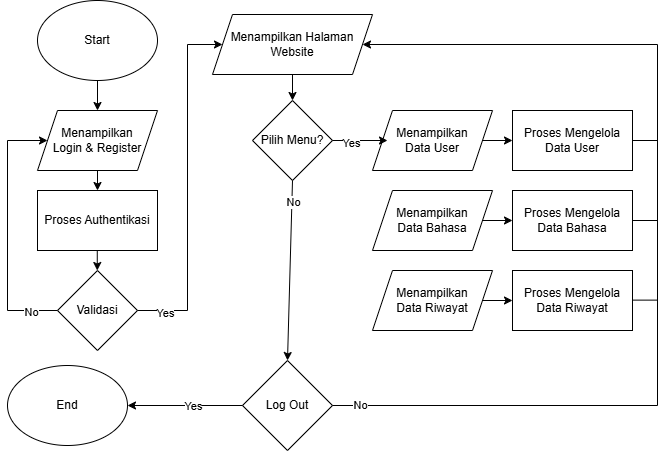

The diagram above was exported from draw.io. Its source (the exported page's mxGraphModel, read from the mxfile embedded in the PNG):
<mxGraphModel dx="802" dy="568" grid="1" gridSize="10" guides="1" tooltips="1" connect="1" arrows="1" fold="1" page="1" pageScale="1" pageWidth="1169" pageHeight="827" math="0" shadow="0">
  <root>
    <mxCell id="0" />
    <mxCell id="1" parent="0" />
    <mxCell id="gVQClsCKUqakAmy4un5C-1" parent="1" style="ellipse;whiteSpace=wrap;html=1;" value="Start" vertex="1">
      <mxGeometry height="80" width="120" x="470" y="340" as="geometry" />
    </mxCell>
    <mxCell id="gVQClsCKUqakAmy4un5C-2" parent="1" style="shape=parallelogram;perimeter=parallelogramPerimeter;whiteSpace=wrap;html=1;fixedSize=1;" value="Menampilkan&lt;div&gt;Login &amp;amp; Register&lt;/div&gt;" vertex="1">
      <mxGeometry height="60" width="120" x="470" y="450" as="geometry" />
    </mxCell>
    <mxCell id="ikPZ-1FmgkbbttkiP71r-1" edge="1" parent="1" source="gVQClsCKUqakAmy4un5C-1" style="endArrow=classic;html=1;rounded=0;exitX=0.5;exitY=1;exitDx=0;exitDy=0;" target="gVQClsCKUqakAmy4un5C-2" value="">
      <mxGeometry height="50" relative="1" width="50" as="geometry">
        <mxPoint x="580" y="590" as="sourcePoint" />
        <mxPoint x="630" y="540" as="targetPoint" />
      </mxGeometry>
    </mxCell>
    <mxCell id="ikPZ-1FmgkbbttkiP71r-3" parent="1" style="rhombus;whiteSpace=wrap;html=1;" value="Validasi" vertex="1">
      <mxGeometry height="80" width="80" x="490" y="610" as="geometry" />
    </mxCell>
    <mxCell id="ikPZ-1FmgkbbttkiP71r-5" edge="1" parent="1" source="ikPZ-1FmgkbbttkiP71r-3" style="endArrow=classic;html=1;rounded=0;exitX=0;exitY=0.5;exitDx=0;exitDy=0;entryX=0;entryY=0.5;entryDx=0;entryDy=0;edgeStyle=orthogonalEdgeStyle;" target="gVQClsCKUqakAmy4un5C-2" value="">
      <mxGeometry height="50" relative="1" width="50" as="geometry">
        <Array as="points">
          <mxPoint x="440" y="650" />
          <mxPoint x="440" y="480" />
        </Array>
        <mxPoint x="580" y="670" as="sourcePoint" />
        <mxPoint x="630" y="620" as="targetPoint" />
      </mxGeometry>
    </mxCell>
    <mxCell id="ikPZ-1FmgkbbttkiP71r-9" connectable="0" parent="ikPZ-1FmgkbbttkiP71r-5" style="edgeLabel;html=1;align=center;verticalAlign=middle;resizable=0;points=[];" value="No" vertex="1">
      <mxGeometry relative="1" x="-0.7886" y="1" as="geometry">
        <mxPoint as="offset" />
      </mxGeometry>
    </mxCell>
    <mxCell id="ikPZ-1FmgkbbttkiP71r-7" parent="1" style="shape=parallelogram;perimeter=parallelogramPerimeter;whiteSpace=wrap;html=1;fixedSize=1;" value="Menampilkan Halaman Website" vertex="1">
      <mxGeometry height="60" width="160" x="645" y="354" as="geometry" />
    </mxCell>
    <mxCell id="ikPZ-1FmgkbbttkiP71r-8" edge="1" parent="1" source="ikPZ-1FmgkbbttkiP71r-3" style="endArrow=classic;html=1;rounded=0;exitX=1;exitY=0.5;exitDx=0;exitDy=0;entryX=0;entryY=0.5;entryDx=0;entryDy=0;edgeStyle=orthogonalEdgeStyle;" target="ikPZ-1FmgkbbttkiP71r-7" value="">
      <mxGeometry height="50" relative="1" width="50" as="geometry">
        <Array as="points">
          <mxPoint x="620" y="650" />
          <mxPoint x="620" y="384" />
        </Array>
        <mxPoint x="580" y="670" as="sourcePoint" />
        <mxPoint x="630" y="620" as="targetPoint" />
      </mxGeometry>
    </mxCell>
    <mxCell id="ikPZ-1FmgkbbttkiP71r-10" connectable="0" parent="ikPZ-1FmgkbbttkiP71r-8" style="edgeLabel;html=1;align=center;verticalAlign=middle;resizable=0;points=[];" value="Yes" vertex="1">
      <mxGeometry relative="1" x="-0.8459" y="-2" as="geometry">
        <mxPoint as="offset" />
      </mxGeometry>
    </mxCell>
    <mxCell id="ikPZ-1FmgkbbttkiP71r-22" parent="1" style="rhombus;whiteSpace=wrap;html=1;" value="Log Out" vertex="1">
      <mxGeometry height="90" width="90" x="675" y="700" as="geometry" />
    </mxCell>
    <mxCell id="ikPZ-1FmgkbbttkiP71r-29" connectable="0" parent="1" style="group" value="" vertex="1">
      <mxGeometry height="60" width="260" x="805" y="450" as="geometry" />
    </mxCell>
    <mxCell id="ikPZ-1FmgkbbttkiP71r-12" parent="ikPZ-1FmgkbbttkiP71r-29" style="shape=parallelogram;perimeter=parallelogramPerimeter;whiteSpace=wrap;html=1;fixedSize=1;" value="Menampilkan&lt;div&gt;Data User&lt;/div&gt;" vertex="1">
      <mxGeometry height="60" width="120" as="geometry" />
    </mxCell>
    <mxCell id="ikPZ-1FmgkbbttkiP71r-14" parent="ikPZ-1FmgkbbttkiP71r-29" style="rounded=0;whiteSpace=wrap;html=1;" value="Proses Mengelola Data User" vertex="1">
      <mxGeometry height="60" width="120" x="140" as="geometry" />
    </mxCell>
    <mxCell id="ikPZ-1FmgkbbttkiP71r-40" edge="1" parent="ikPZ-1FmgkbbttkiP71r-29" source="ikPZ-1FmgkbbttkiP71r-12" style="endArrow=classic;html=1;rounded=0;exitX=1;exitY=0.5;exitDx=0;exitDy=0;entryX=0;entryY=0.5;entryDx=0;entryDy=0;" target="ikPZ-1FmgkbbttkiP71r-14" value="">
      <mxGeometry height="50" relative="1" width="50" as="geometry">
        <mxPoint x="-10" y="175" as="sourcePoint" />
        <mxPoint x="130" y="40" as="targetPoint" />
      </mxGeometry>
    </mxCell>
    <mxCell id="ikPZ-1FmgkbbttkiP71r-30" connectable="0" parent="1" style="group" value="" vertex="1">
      <mxGeometry height="60" width="260" x="805" y="530" as="geometry" />
    </mxCell>
    <mxCell id="ikPZ-1FmgkbbttkiP71r-31" parent="ikPZ-1FmgkbbttkiP71r-30" style="shape=parallelogram;perimeter=parallelogramPerimeter;whiteSpace=wrap;html=1;fixedSize=1;" value="Menampilkan&lt;div&gt;Data Bahasa&lt;/div&gt;" vertex="1">
      <mxGeometry height="60" width="120" as="geometry" />
    </mxCell>
    <mxCell id="ikPZ-1FmgkbbttkiP71r-32" parent="ikPZ-1FmgkbbttkiP71r-30" style="rounded=0;whiteSpace=wrap;html=1;" value="Proses Mengelola Data Bahasa" vertex="1">
      <mxGeometry height="60" width="120" x="140" as="geometry" />
    </mxCell>
    <mxCell id="ikPZ-1FmgkbbttkiP71r-41" edge="1" parent="ikPZ-1FmgkbbttkiP71r-30" source="ikPZ-1FmgkbbttkiP71r-31" style="endArrow=classic;html=1;rounded=0;entryX=0;entryY=0.5;entryDx=0;entryDy=0;exitX=1;exitY=0.5;exitDx=0;exitDy=0;" target="ikPZ-1FmgkbbttkiP71r-32" value="">
      <mxGeometry height="50" relative="1" width="50" as="geometry">
        <mxPoint y="55" as="sourcePoint" />
        <mxPoint x="50" y="5" as="targetPoint" />
      </mxGeometry>
    </mxCell>
    <mxCell id="ikPZ-1FmgkbbttkiP71r-33" connectable="0" parent="1" style="group" value="" vertex="1">
      <mxGeometry height="60" width="260" x="805" y="610" as="geometry" />
    </mxCell>
    <mxCell id="ikPZ-1FmgkbbttkiP71r-34" parent="ikPZ-1FmgkbbttkiP71r-33" style="shape=parallelogram;perimeter=parallelogramPerimeter;whiteSpace=wrap;html=1;fixedSize=1;" value="Menampilkan&lt;div&gt;Data Riwayat&lt;/div&gt;" vertex="1">
      <mxGeometry height="60" width="120" as="geometry" />
    </mxCell>
    <mxCell id="ikPZ-1FmgkbbttkiP71r-35" parent="ikPZ-1FmgkbbttkiP71r-33" style="rounded=0;whiteSpace=wrap;html=1;" value="Proses Mengelola Data Riwayat" vertex="1">
      <mxGeometry height="60" width="120" x="140" as="geometry" />
    </mxCell>
    <mxCell id="ikPZ-1FmgkbbttkiP71r-42" edge="1" parent="ikPZ-1FmgkbbttkiP71r-33" source="ikPZ-1FmgkbbttkiP71r-34" style="endArrow=classic;html=1;rounded=0;entryX=0;entryY=0.5;entryDx=0;entryDy=0;exitX=1;exitY=0.5;exitDx=0;exitDy=0;" target="ikPZ-1FmgkbbttkiP71r-35" value="">
      <mxGeometry height="50" relative="1" width="50" as="geometry">
        <mxPoint y="-55" as="sourcePoint" />
        <mxPoint x="50" y="-105" as="targetPoint" />
      </mxGeometry>
    </mxCell>
    <mxCell id="ikPZ-1FmgkbbttkiP71r-49" parent="1" style="ellipse;whiteSpace=wrap;html=1;" value="End" vertex="1">
      <mxGeometry height="80" width="120" x="440" y="705" as="geometry" />
    </mxCell>
    <mxCell id="SyNfWDg4GlQ78QiYl2qZ-5" parent="1" style="rounded=0;whiteSpace=wrap;html=1;" value="Proses Authentikasi" vertex="1">
      <mxGeometry height="60" width="120" x="470" y="530" as="geometry" />
    </mxCell>
    <mxCell id="SyNfWDg4GlQ78QiYl2qZ-6" edge="1" parent="1" source="gVQClsCKUqakAmy4un5C-2" style="endArrow=classic;html=1;rounded=0;exitX=0.5;exitY=1;exitDx=0;exitDy=0;" target="SyNfWDg4GlQ78QiYl2qZ-5" value="">
      <mxGeometry height="50" relative="1" width="50" as="geometry">
        <mxPoint x="790" y="590" as="sourcePoint" />
        <mxPoint x="840" y="540" as="targetPoint" />
      </mxGeometry>
    </mxCell>
    <mxCell id="SyNfWDg4GlQ78QiYl2qZ-7" edge="1" parent="1" style="endArrow=classic;html=1;rounded=0;exitX=0.5;exitY=1;exitDx=0;exitDy=0;" value="">
      <mxGeometry height="50" relative="1" width="50" as="geometry">
        <mxPoint x="529.77" y="590" as="sourcePoint" />
        <mxPoint x="529.77" y="610" as="targetPoint" />
      </mxGeometry>
    </mxCell>
    <mxCell id="SyNfWDg4GlQ78QiYl2qZ-8" edge="1" parent="1" source="ikPZ-1FmgkbbttkiP71r-22" style="endArrow=classic;html=1;rounded=0;exitX=0;exitY=0.5;exitDx=0;exitDy=0;entryX=1;entryY=0.5;entryDx=0;entryDy=0;" target="ikPZ-1FmgkbbttkiP71r-49" value="">
      <mxGeometry height="50" relative="1" width="50" as="geometry">
        <mxPoint x="770" y="620" as="sourcePoint" />
        <mxPoint x="820" y="570" as="targetPoint" />
      </mxGeometry>
    </mxCell>
    <mxCell id="VCKO3oFbhpHBWUozICRq-1" connectable="0" parent="SyNfWDg4GlQ78QiYl2qZ-8" style="edgeLabel;html=1;align=center;verticalAlign=middle;resizable=0;points=[];" value="Yes" vertex="1">
      <mxGeometry relative="1" x="-0.1385" as="geometry">
        <mxPoint as="offset" />
      </mxGeometry>
    </mxCell>
    <mxCell id="VCKO3oFbhpHBWUozICRq-5" parent="1" style="rhombus;whiteSpace=wrap;html=1;" value="Pilih Menu?" vertex="1">
      <mxGeometry height="80" width="80" x="685" y="440" as="geometry" />
    </mxCell>
    <mxCell id="VCKO3oFbhpHBWUozICRq-6" edge="1" parent="1" source="ikPZ-1FmgkbbttkiP71r-7" style="endArrow=classic;html=1;rounded=0;exitX=0.5;exitY=1;exitDx=0;exitDy=0;entryX=0.5;entryY=0;entryDx=0;entryDy=0;" target="VCKO3oFbhpHBWUozICRq-5" value="">
      <mxGeometry height="50" relative="1" width="50" as="geometry">
        <mxPoint x="770" y="560" as="sourcePoint" />
        <mxPoint x="820" y="510" as="targetPoint" />
      </mxGeometry>
    </mxCell>
    <mxCell id="VCKO3oFbhpHBWUozICRq-9" edge="1" parent="1" source="VCKO3oFbhpHBWUozICRq-5" style="endArrow=classic;html=1;rounded=0;exitX=1;exitY=0.5;exitDx=0;exitDy=0;" value="">
      <mxGeometry height="50" relative="1" width="50" as="geometry">
        <mxPoint x="770" y="560" as="sourcePoint" />
        <mxPoint x="820" y="480" as="targetPoint" />
      </mxGeometry>
    </mxCell>
    <mxCell id="VCKO3oFbhpHBWUozICRq-20" connectable="0" parent="VCKO3oFbhpHBWUozICRq-9" style="edgeLabel;html=1;align=center;verticalAlign=middle;resizable=0;points=[];" value="Yes" vertex="1">
      <mxGeometry relative="1" x="-0.3483" y="-2" as="geometry">
        <mxPoint as="offset" />
      </mxGeometry>
    </mxCell>
    <mxCell id="VCKO3oFbhpHBWUozICRq-11" edge="1" parent="1" source="ikPZ-1FmgkbbttkiP71r-22" style="endArrow=classic;html=1;rounded=0;exitX=1;exitY=0.5;exitDx=0;exitDy=0;entryX=1;entryY=0.5;entryDx=0;entryDy=0;edgeStyle=orthogonalEdgeStyle;" target="ikPZ-1FmgkbbttkiP71r-7" value="">
      <mxGeometry height="50" relative="1" width="50" as="geometry">
        <Array as="points">
          <mxPoint x="1090" y="745" />
          <mxPoint x="1090" y="384" />
        </Array>
        <mxPoint x="770" y="560" as="sourcePoint" />
        <mxPoint x="820" y="510" as="targetPoint" />
      </mxGeometry>
    </mxCell>
    <mxCell id="VCKO3oFbhpHBWUozICRq-16" connectable="0" parent="VCKO3oFbhpHBWUozICRq-11" style="edgeLabel;html=1;align=center;verticalAlign=middle;resizable=0;points=[];" value="No" vertex="1">
      <mxGeometry relative="1" x="-0.9446" y="1" as="geometry">
        <mxPoint as="offset" />
      </mxGeometry>
    </mxCell>
    <mxCell id="VCKO3oFbhpHBWUozICRq-12" edge="1" parent="1" style="endArrow=none;html=1;rounded=0;" value="">
      <mxGeometry height="50" relative="1" width="50" as="geometry">
        <mxPoint x="1065" y="560" as="sourcePoint" />
        <mxPoint x="1090" y="560" as="targetPoint" />
      </mxGeometry>
    </mxCell>
    <mxCell id="VCKO3oFbhpHBWUozICRq-13" edge="1" parent="1" style="endArrow=none;html=1;rounded=0;" value="">
      <mxGeometry height="50" relative="1" width="50" as="geometry">
        <mxPoint x="1065" y="480" as="sourcePoint" />
        <mxPoint x="1090" y="480" as="targetPoint" />
      </mxGeometry>
    </mxCell>
    <mxCell id="VCKO3oFbhpHBWUozICRq-17" edge="1" parent="1" source="VCKO3oFbhpHBWUozICRq-5" style="endArrow=classic;html=1;rounded=0;exitX=0.5;exitY=1;exitDx=0;exitDy=0;entryX=0.5;entryY=0;entryDx=0;entryDy=0;" target="ikPZ-1FmgkbbttkiP71r-22" value="">
      <mxGeometry height="50" relative="1" width="50" as="geometry">
        <mxPoint x="720" y="580" as="sourcePoint" />
        <mxPoint x="770" y="530" as="targetPoint" />
      </mxGeometry>
    </mxCell>
    <mxCell id="VCKO3oFbhpHBWUozICRq-19" connectable="0" parent="VCKO3oFbhpHBWUozICRq-17" style="edgeLabel;html=1;align=center;verticalAlign=middle;resizable=0;points=[];" value="No" vertex="1">
      <mxGeometry relative="1" x="-0.7661" y="1" as="geometry">
        <mxPoint as="offset" />
      </mxGeometry>
    </mxCell>
    <mxCell id="VCKO3oFbhpHBWUozICRq-18" edge="1" parent="1" style="endArrow=none;html=1;rounded=0;" value="">
      <mxGeometry height="50" relative="1" width="50" as="geometry">
        <mxPoint x="1065" y="639.62" as="sourcePoint" />
        <mxPoint x="1090" y="639.62" as="targetPoint" />
      </mxGeometry>
    </mxCell>
  </root>
</mxGraphModel>